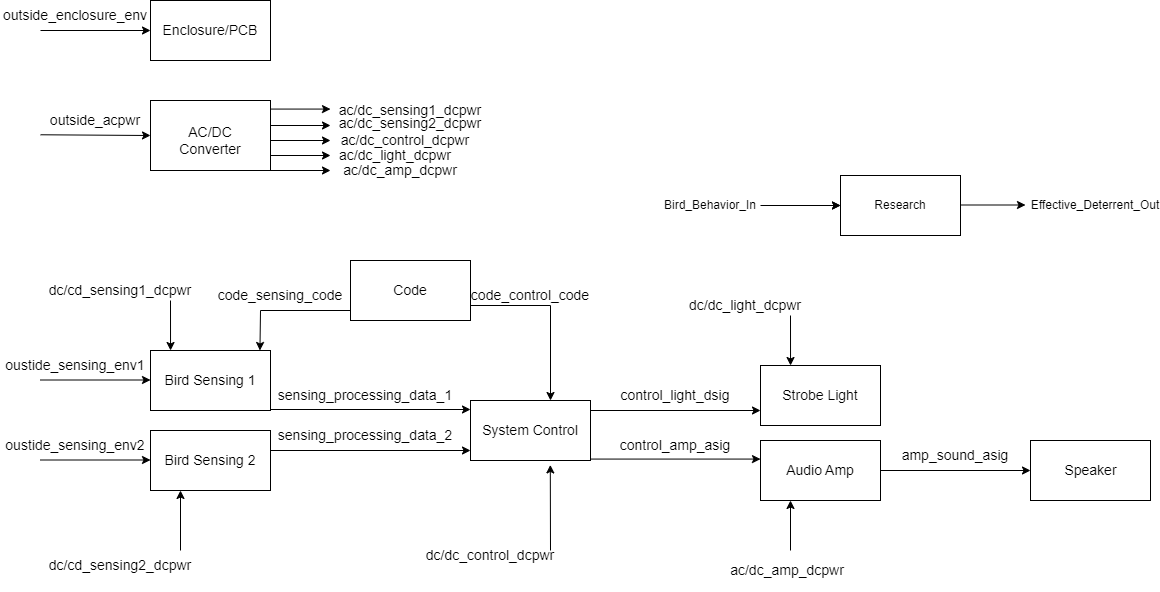

The diagram above was exported from draw.io. Its source (the exported page's mxGraphModel, read from the mxfile embedded in the PNG):
<mxGraphModel dx="1598" dy="2611" grid="1" gridSize="10" guides="1" tooltips="1" connect="1" arrows="1" fold="1" page="1" pageScale="1" pageWidth="827" pageHeight="2000" math="0" shadow="0">
  <root>
    <mxCell id="0" />
    <mxCell id="1" parent="0" />
    <mxCell id="3cjkBjYQieKPXjHiI2nL-1" value="" style="rounded=0;whiteSpace=wrap;html=1;" parent="1" vertex="1">
      <mxGeometry x="160" y="70" width="120" height="70" as="geometry" />
    </mxCell>
    <mxCell id="3cjkBjYQieKPXjHiI2nL-2" value="" style="endArrow=classic;html=1;rounded=0;entryX=0;entryY=0.5;entryDx=0;entryDy=0;" parent="1" target="3cjkBjYQieKPXjHiI2nL-1" edge="1">
      <mxGeometry width="50" height="50" relative="1" as="geometry">
        <mxPoint x="50" y="104.27290482954545" as="sourcePoint" />
        <mxPoint x="290" y="240" as="targetPoint" />
      </mxGeometry>
    </mxCell>
    <mxCell id="3cjkBjYQieKPXjHiI2nL-3" value="&lt;font style=&quot;font-size: 14px&quot;&gt;outside_acpwr&lt;/font&gt;" style="text;html=1;strokeColor=none;fillColor=none;align=center;verticalAlign=middle;whiteSpace=wrap;rounded=0;" parent="1" vertex="1">
      <mxGeometry x="50" y="75" width="110" height="30" as="geometry" />
    </mxCell>
    <mxCell id="3cjkBjYQieKPXjHiI2nL-4" value="AC/DC Converter" style="text;html=1;strokeColor=none;fillColor=none;align=center;verticalAlign=middle;whiteSpace=wrap;rounded=0;fontSize=14;" parent="1" vertex="1">
      <mxGeometry x="190" y="95" width="60" height="30" as="geometry" />
    </mxCell>
    <mxCell id="3cjkBjYQieKPXjHiI2nL-10" value="System Control" style="rounded=0;whiteSpace=wrap;html=1;fontSize=14;" parent="1" vertex="1">
      <mxGeometry x="480" y="370" width="120" height="60" as="geometry" />
    </mxCell>
    <mxCell id="3cjkBjYQieKPXjHiI2nL-11" value="Enclosure/PCB" style="rounded=0;whiteSpace=wrap;html=1;fontSize=14;" parent="1" vertex="1">
      <mxGeometry x="160" y="-30" width="120" height="60" as="geometry" />
    </mxCell>
    <mxCell id="3cjkBjYQieKPXjHiI2nL-12" value="Bird Sensing 1" style="rounded=0;whiteSpace=wrap;html=1;fontSize=14;" parent="1" vertex="1">
      <mxGeometry x="160" y="320" width="120" height="60" as="geometry" />
    </mxCell>
    <mxCell id="3cjkBjYQieKPXjHiI2nL-13" value="Bird Sensing 2" style="rounded=0;whiteSpace=wrap;html=1;fontSize=14;" parent="1" vertex="1">
      <mxGeometry x="160" y="400" width="120" height="60" as="geometry" />
    </mxCell>
    <mxCell id="3cjkBjYQieKPXjHiI2nL-14" value="" style="endArrow=classic;html=1;rounded=0;entryX=0;entryY=0.5;entryDx=0;entryDy=0;" parent="1" edge="1">
      <mxGeometry width="50" height="50" relative="1" as="geometry">
        <mxPoint x="50" y="349.5" as="sourcePoint" />
        <mxPoint x="160" y="349.5" as="targetPoint" />
      </mxGeometry>
    </mxCell>
    <mxCell id="3cjkBjYQieKPXjHiI2nL-15" value="" style="endArrow=classic;html=1;rounded=0;entryX=0;entryY=0.5;entryDx=0;entryDy=0;" parent="1" edge="1">
      <mxGeometry width="50" height="50" relative="1" as="geometry">
        <mxPoint x="50" y="429.5" as="sourcePoint" />
        <mxPoint x="160" y="429.5" as="targetPoint" />
      </mxGeometry>
    </mxCell>
    <mxCell id="3cjkBjYQieKPXjHiI2nL-16" value="oustide_sensing_env1" style="text;html=1;strokeColor=none;fillColor=none;align=center;verticalAlign=middle;whiteSpace=wrap;rounded=0;fontSize=14;" parent="1" vertex="1">
      <mxGeometry x="10" y="320" width="150" height="30" as="geometry" />
    </mxCell>
    <mxCell id="3cjkBjYQieKPXjHiI2nL-17" value="oustide_sensing_env2" style="text;html=1;strokeColor=none;fillColor=none;align=center;verticalAlign=middle;whiteSpace=wrap;rounded=0;fontSize=14;" parent="1" vertex="1">
      <mxGeometry x="10" y="400" width="150" height="30" as="geometry" />
    </mxCell>
    <mxCell id="3cjkBjYQieKPXjHiI2nL-19" value="" style="endArrow=classic;html=1;rounded=0;fontSize=14;exitX=1.005;exitY=0.893;exitDx=0;exitDy=0;exitPerimeter=0;" parent="1" edge="1">
      <mxGeometry width="50" height="50" relative="1" as="geometry">
        <mxPoint x="280" y="420.00000000000006" as="sourcePoint" />
        <mxPoint x="480" y="420" as="targetPoint" />
      </mxGeometry>
    </mxCell>
    <mxCell id="3cjkBjYQieKPXjHiI2nL-20" value="sensing_processing_data_1" style="text;html=1;strokeColor=none;fillColor=none;align=center;verticalAlign=middle;whiteSpace=wrap;rounded=0;fontSize=14;" parent="1" vertex="1">
      <mxGeometry x="300" y="350" width="150" height="30" as="geometry" />
    </mxCell>
    <mxCell id="3cjkBjYQieKPXjHiI2nL-22" value="" style="endArrow=classic;html=1;rounded=0;fontSize=14;exitX=1.005;exitY=0.893;exitDx=0;exitDy=0;exitPerimeter=0;" parent="1" edge="1">
      <mxGeometry width="50" height="50" relative="1" as="geometry">
        <mxPoint x="280" y="379" as="sourcePoint" />
        <mxPoint x="480" y="379" as="targetPoint" />
      </mxGeometry>
    </mxCell>
    <mxCell id="3cjkBjYQieKPXjHiI2nL-23" value="sensing_processing_data_2" style="text;html=1;strokeColor=none;fillColor=none;align=center;verticalAlign=middle;whiteSpace=wrap;rounded=0;fontSize=14;" parent="1" vertex="1">
      <mxGeometry x="300" y="390" width="150" height="30" as="geometry" />
    </mxCell>
    <mxCell id="3cjkBjYQieKPXjHiI2nL-24" value="Code" style="rounded=0;whiteSpace=wrap;html=1;fontSize=14;" parent="1" vertex="1">
      <mxGeometry x="360" y="230" width="120" height="60" as="geometry" />
    </mxCell>
    <mxCell id="3cjkBjYQieKPXjHiI2nL-25" value="" style="endArrow=classic;html=1;rounded=0;fontSize=14;entryX=0.912;entryY=0;entryDx=0;entryDy=0;entryPerimeter=0;" parent="1" target="3cjkBjYQieKPXjHiI2nL-12" edge="1">
      <mxGeometry width="50" height="50" relative="1" as="geometry">
        <mxPoint x="360" y="280" as="sourcePoint" />
        <mxPoint x="410" y="330" as="targetPoint" />
        <Array as="points">
          <mxPoint x="270" y="280" />
        </Array>
      </mxGeometry>
    </mxCell>
    <mxCell id="3cjkBjYQieKPXjHiI2nL-26" value="code_sensing_code" style="text;html=1;strokeColor=none;fillColor=none;align=center;verticalAlign=middle;whiteSpace=wrap;rounded=0;fontSize=14;" parent="1" vertex="1">
      <mxGeometry x="260" y="250" width="60" height="30" as="geometry" />
    </mxCell>
    <mxCell id="3cjkBjYQieKPXjHiI2nL-27" value="" style="endArrow=classic;html=1;rounded=0;fontSize=14;exitX=1;exitY=0.75;exitDx=0;exitDy=0;" parent="1" source="3cjkBjYQieKPXjHiI2nL-24" edge="1">
      <mxGeometry width="50" height="50" relative="1" as="geometry">
        <mxPoint x="370" y="420" as="sourcePoint" />
        <mxPoint x="560" y="370" as="targetPoint" />
        <Array as="points">
          <mxPoint x="560" y="275" />
        </Array>
      </mxGeometry>
    </mxCell>
    <mxCell id="3cjkBjYQieKPXjHiI2nL-28" value="code_control_code" style="text;html=1;strokeColor=none;fillColor=none;align=center;verticalAlign=middle;whiteSpace=wrap;rounded=0;fontSize=14;" parent="1" vertex="1">
      <mxGeometry x="510" y="250" width="60" height="30" as="geometry" />
    </mxCell>
    <mxCell id="3cjkBjYQieKPXjHiI2nL-29" value="" style="endArrow=classic;html=1;rounded=0;entryX=0;entryY=0.5;entryDx=0;entryDy=0;" parent="1" edge="1">
      <mxGeometry width="50" height="50" relative="1" as="geometry">
        <mxPoint x="50" as="sourcePoint" />
        <mxPoint x="160" as="targetPoint" />
      </mxGeometry>
    </mxCell>
    <mxCell id="3cjkBjYQieKPXjHiI2nL-30" value="&lt;font style=&quot;font-size: 14px&quot;&gt;outside_enclosure_env&lt;/font&gt;" style="text;html=1;strokeColor=none;fillColor=none;align=center;verticalAlign=middle;whiteSpace=wrap;rounded=0;" parent="1" vertex="1">
      <mxGeometry x="30" y="-30" width="110" height="30" as="geometry" />
    </mxCell>
    <mxCell id="3cjkBjYQieKPXjHiI2nL-33" value="" style="endArrow=classic;html=1;rounded=0;fontSize=14;entryX=0.167;entryY=0;entryDx=0;entryDy=0;entryPerimeter=0;" parent="1" target="3cjkBjYQieKPXjHiI2nL-12" edge="1">
      <mxGeometry width="50" height="50" relative="1" as="geometry">
        <mxPoint x="180" y="270" as="sourcePoint" />
        <mxPoint x="330" y="230" as="targetPoint" />
      </mxGeometry>
    </mxCell>
    <mxCell id="3cjkBjYQieKPXjHiI2nL-34" value="dc/cd_sensing1_dcpwr" style="text;html=1;strokeColor=none;fillColor=none;align=center;verticalAlign=middle;whiteSpace=wrap;rounded=0;fontSize=14;" parent="1" vertex="1">
      <mxGeometry x="100" y="245" width="60" height="30" as="geometry" />
    </mxCell>
    <mxCell id="3cjkBjYQieKPXjHiI2nL-35" value="" style="endArrow=classic;html=1;rounded=0;fontSize=14;entryX=0.25;entryY=1;entryDx=0;entryDy=0;" parent="1" target="3cjkBjYQieKPXjHiI2nL-13" edge="1">
      <mxGeometry width="50" height="50" relative="1" as="geometry">
        <mxPoint x="190" y="520" as="sourcePoint" />
        <mxPoint x="330" y="370" as="targetPoint" />
      </mxGeometry>
    </mxCell>
    <mxCell id="3cjkBjYQieKPXjHiI2nL-36" value="dc/cd_sensing2_dcpwr" style="text;html=1;strokeColor=none;fillColor=none;align=center;verticalAlign=middle;whiteSpace=wrap;rounded=0;fontSize=14;" parent="1" vertex="1">
      <mxGeometry x="100" y="520" width="60" height="30" as="geometry" />
    </mxCell>
    <mxCell id="3cjkBjYQieKPXjHiI2nL-37" value="" style="endArrow=classic;html=1;rounded=0;fontSize=14;entryX=0.665;entryY=1.074;entryDx=0;entryDy=0;entryPerimeter=0;" parent="1" target="3cjkBjYQieKPXjHiI2nL-10" edge="1">
      <mxGeometry width="50" height="50" relative="1" as="geometry">
        <mxPoint x="560" y="520" as="sourcePoint" />
        <mxPoint x="200" y="470" as="targetPoint" />
      </mxGeometry>
    </mxCell>
    <mxCell id="3cjkBjYQieKPXjHiI2nL-38" value="dc/dc_control_dcpwr" style="text;html=1;strokeColor=none;fillColor=none;align=center;verticalAlign=middle;whiteSpace=wrap;rounded=0;fontSize=14;" parent="1" vertex="1">
      <mxGeometry x="470" y="510" width="60" height="30" as="geometry" />
    </mxCell>
    <mxCell id="3cjkBjYQieKPXjHiI2nL-39" value="Strobe Light" style="rounded=0;whiteSpace=wrap;html=1;fontSize=14;" parent="1" vertex="1">
      <mxGeometry x="770" y="335" width="120" height="60" as="geometry" />
    </mxCell>
    <mxCell id="3cjkBjYQieKPXjHiI2nL-40" value="Audio Amp" style="rounded=0;whiteSpace=wrap;html=1;fontSize=14;" parent="1" vertex="1">
      <mxGeometry x="770" y="410" width="120" height="60" as="geometry" />
    </mxCell>
    <mxCell id="3cjkBjYQieKPXjHiI2nL-41" value="control_light_dsig" style="text;html=1;strokeColor=none;fillColor=none;align=center;verticalAlign=middle;whiteSpace=wrap;rounded=0;fontSize=14;" parent="1" vertex="1">
      <mxGeometry x="610" y="350" width="150" height="30" as="geometry" />
    </mxCell>
    <mxCell id="3cjkBjYQieKPXjHiI2nL-42" value="control_amp_asig" style="text;html=1;strokeColor=none;fillColor=none;align=center;verticalAlign=middle;whiteSpace=wrap;rounded=0;fontSize=14;" parent="1" vertex="1">
      <mxGeometry x="610" y="400" width="150" height="30" as="geometry" />
    </mxCell>
    <mxCell id="3cjkBjYQieKPXjHiI2nL-43" value="" style="endArrow=classic;html=1;rounded=0;fontSize=14;entryX=0;entryY=0.75;entryDx=0;entryDy=0;" parent="1" target="3cjkBjYQieKPXjHiI2nL-39" edge="1">
      <mxGeometry width="50" height="50" relative="1" as="geometry">
        <mxPoint x="600" y="380" as="sourcePoint" />
        <mxPoint x="530" y="370" as="targetPoint" />
      </mxGeometry>
    </mxCell>
    <mxCell id="3cjkBjYQieKPXjHiI2nL-45" value="" style="endArrow=classic;html=1;rounded=0;fontSize=14;entryX=0;entryY=0.75;entryDx=0;entryDy=0;" parent="1" edge="1">
      <mxGeometry width="50" height="50" relative="1" as="geometry">
        <mxPoint x="600" y="428.57" as="sourcePoint" />
        <mxPoint x="770" y="428.57" as="targetPoint" />
      </mxGeometry>
    </mxCell>
    <mxCell id="3cjkBjYQieKPXjHiI2nL-46" value="" style="rounded=0;whiteSpace=wrap;html=1;fontSize=14;" parent="1" vertex="1">
      <mxGeometry x="1040" y="410" width="120" height="60" as="geometry" />
    </mxCell>
    <mxCell id="3cjkBjYQieKPXjHiI2nL-47" value="Speaker" style="text;html=1;align=center;verticalAlign=middle;resizable=0;points=[];autosize=1;strokeColor=none;fillColor=none;fontSize=14;" parent="1" vertex="1">
      <mxGeometry x="1065" y="430" width="70" height="20" as="geometry" />
    </mxCell>
    <mxCell id="3cjkBjYQieKPXjHiI2nL-48" value="" style="endArrow=classic;html=1;rounded=0;fontSize=14;entryX=0;entryY=0.5;entryDx=0;entryDy=0;exitX=1;exitY=0.5;exitDx=0;exitDy=0;" parent="1" source="3cjkBjYQieKPXjHiI2nL-40" target="3cjkBjYQieKPXjHiI2nL-46" edge="1">
      <mxGeometry width="50" height="50" relative="1" as="geometry">
        <mxPoint x="810" y="420" as="sourcePoint" />
        <mxPoint x="860" y="370" as="targetPoint" />
      </mxGeometry>
    </mxCell>
    <mxCell id="3cjkBjYQieKPXjHiI2nL-49" value="amp_sound_asig" style="text;html=1;strokeColor=none;fillColor=none;align=center;verticalAlign=middle;whiteSpace=wrap;rounded=0;fontSize=14;" parent="1" vertex="1">
      <mxGeometry x="890" y="410" width="150" height="30" as="geometry" />
    </mxCell>
    <mxCell id="3cjkBjYQieKPXjHiI2nL-50" value="" style="endArrow=classic;html=1;rounded=0;fontSize=14;entryX=0.25;entryY=1;entryDx=0;entryDy=0;" parent="1" target="3cjkBjYQieKPXjHiI2nL-40" edge="1">
      <mxGeometry width="50" height="50" relative="1" as="geometry">
        <mxPoint x="800" y="520" as="sourcePoint" />
        <mxPoint x="720" y="380" as="targetPoint" />
      </mxGeometry>
    </mxCell>
    <mxCell id="3cjkBjYQieKPXjHiI2nL-51" value="ac/dc_amp_dcpwr" style="text;html=1;strokeColor=none;fillColor=none;align=center;verticalAlign=middle;whiteSpace=wrap;rounded=0;fontSize=14;" parent="1" vertex="1">
      <mxGeometry x="767" y="520" width="60" height="40" as="geometry" />
    </mxCell>
    <mxCell id="3cjkBjYQieKPXjHiI2nL-52" value="" style="endArrow=classic;html=1;rounded=0;fontSize=14;exitX=1;exitY=1;exitDx=0;exitDy=0;" parent="1" edge="1" source="3cjkBjYQieKPXjHiI2nL-1">
      <mxGeometry width="50" height="50" relative="1" as="geometry">
        <mxPoint x="231" y="140" as="sourcePoint" />
        <mxPoint x="340" y="140" as="targetPoint" />
      </mxGeometry>
    </mxCell>
    <mxCell id="3cjkBjYQieKPXjHiI2nL-53" value="ac/dc_amp_dcpwr" style="text;html=1;strokeColor=none;fillColor=none;align=center;verticalAlign=middle;whiteSpace=wrap;rounded=0;fontSize=14;" parent="1" vertex="1">
      <mxGeometry x="380" y="125" width="60" height="30" as="geometry" />
    </mxCell>
    <mxCell id="3cjkBjYQieKPXjHiI2nL-54" value="" style="endArrow=classic;html=1;rounded=0;fontSize=14;" parent="1" edge="1">
      <mxGeometry width="50" height="50" relative="1" as="geometry">
        <mxPoint x="280" y="78.57" as="sourcePoint" />
        <mxPoint x="340" y="78.57" as="targetPoint" />
      </mxGeometry>
    </mxCell>
    <mxCell id="3cjkBjYQieKPXjHiI2nL-57" value="" style="endArrow=classic;html=1;rounded=0;fontSize=14;exitX=1;exitY=0.5;exitDx=0;exitDy=0;" parent="1" edge="1">
      <mxGeometry width="50" height="50" relative="1" as="geometry">
        <mxPoint x="280" y="95" as="sourcePoint" />
        <mxPoint x="340" y="95" as="targetPoint" />
      </mxGeometry>
    </mxCell>
    <mxCell id="3cjkBjYQieKPXjHiI2nL-58" value="" style="endArrow=classic;html=1;rounded=0;fontSize=14;exitX=1;exitY=0.5;exitDx=0;exitDy=0;" parent="1" edge="1">
      <mxGeometry width="50" height="50" relative="1" as="geometry">
        <mxPoint x="280" y="110" as="sourcePoint" />
        <mxPoint x="340" y="110" as="targetPoint" />
      </mxGeometry>
    </mxCell>
    <mxCell id="3cjkBjYQieKPXjHiI2nL-59" value="ac/dc_sensing1_dcpwr" style="text;html=1;strokeColor=none;fillColor=none;align=center;verticalAlign=middle;whiteSpace=wrap;rounded=0;fontSize=14;" parent="1" vertex="1">
      <mxGeometry x="390" y="65" width="60" height="30" as="geometry" />
    </mxCell>
    <mxCell id="3cjkBjYQieKPXjHiI2nL-60" value="ac/dc_sensing2_dcpwr" style="text;html=1;strokeColor=none;fillColor=none;align=center;verticalAlign=middle;whiteSpace=wrap;rounded=0;fontSize=14;" parent="1" vertex="1">
      <mxGeometry x="390" y="75" width="60" height="35" as="geometry" />
    </mxCell>
    <mxCell id="3cjkBjYQieKPXjHiI2nL-61" value="ac/dc_control_dcpwr" style="text;html=1;strokeColor=none;fillColor=none;align=center;verticalAlign=middle;whiteSpace=wrap;rounded=0;fontSize=14;" parent="1" vertex="1">
      <mxGeometry x="350" y="95" width="130" height="30" as="geometry" />
    </mxCell>
    <mxCell id="3cjkBjYQieKPXjHiI2nL-62" value="" style="endArrow=classic;html=1;rounded=0;fontSize=14;exitX=1;exitY=1;exitDx=0;exitDy=0;" parent="1" edge="1">
      <mxGeometry width="50" height="50" relative="1" as="geometry">
        <mxPoint x="280" y="125" as="sourcePoint" />
        <mxPoint x="340" y="125" as="targetPoint" />
      </mxGeometry>
    </mxCell>
    <mxCell id="3cjkBjYQieKPXjHiI2nL-64" value="ac/dc_light_dcpwr" style="text;html=1;strokeColor=none;fillColor=none;align=center;verticalAlign=middle;whiteSpace=wrap;rounded=0;fontSize=14;" parent="1" vertex="1">
      <mxGeometry x="340" y="110" width="130" height="30" as="geometry" />
    </mxCell>
    <mxCell id="3cjkBjYQieKPXjHiI2nL-65" value="" style="endArrow=classic;html=1;rounded=0;fontSize=14;entryX=0.167;entryY=0;entryDx=0;entryDy=0;entryPerimeter=0;" parent="1" edge="1">
      <mxGeometry width="50" height="50" relative="1" as="geometry">
        <mxPoint x="799.9999999999998" y="285" as="sourcePoint" />
        <mxPoint x="800.04" y="335" as="targetPoint" />
      </mxGeometry>
    </mxCell>
    <mxCell id="3cjkBjYQieKPXjHiI2nL-66" value="dc/dc_light_dcpwr" style="text;html=1;strokeColor=none;fillColor=none;align=center;verticalAlign=middle;whiteSpace=wrap;rounded=0;fontSize=14;" parent="1" vertex="1">
      <mxGeometry x="690" y="260" width="130" height="30" as="geometry" />
    </mxCell>
    <mxCell id="Jz4Lu6BfV8Mcdp-890TE-1" value="Research" style="rounded=0;whiteSpace=wrap;html=1;" parent="1" vertex="1">
      <mxGeometry x="850" y="145" width="120" height="60" as="geometry" />
    </mxCell>
    <mxCell id="Jz4Lu6BfV8Mcdp-890TE-2" value="" style="endArrow=classic;html=1;rounded=0;entryX=0;entryY=0.5;entryDx=0;entryDy=0;" parent="1" target="Jz4Lu6BfV8Mcdp-890TE-1" edge="1">
      <mxGeometry width="50" height="50" relative="1" as="geometry">
        <mxPoint x="790" y="175" as="sourcePoint" />
        <mxPoint x="680" y="180" as="targetPoint" />
      </mxGeometry>
    </mxCell>
    <mxCell id="Jz4Lu6BfV8Mcdp-890TE-4" value="" style="edgeStyle=orthogonalEdgeStyle;rounded=0;orthogonalLoop=1;jettySize=auto;html=1;" parent="1" target="Jz4Lu6BfV8Mcdp-890TE-1" edge="1">
      <mxGeometry relative="1" as="geometry">
        <mxPoint x="770" y="175" as="sourcePoint" />
      </mxGeometry>
    </mxCell>
    <mxCell id="Jz4Lu6BfV8Mcdp-890TE-3" value="Bird_Behavior_In" style="text;html=1;strokeColor=none;fillColor=none;align=center;verticalAlign=middle;whiteSpace=wrap;rounded=0;" parent="1" vertex="1">
      <mxGeometry x="690" y="160" width="60" height="30" as="geometry" />
    </mxCell>
    <mxCell id="Jz4Lu6BfV8Mcdp-890TE-5" value="" style="edgeStyle=orthogonalEdgeStyle;rounded=0;orthogonalLoop=1;jettySize=auto;html=1;" parent="1" edge="1">
      <mxGeometry relative="1" as="geometry">
        <mxPoint x="970" y="174.5" as="sourcePoint" />
        <mxPoint x="1035" y="174.5" as="targetPoint" />
      </mxGeometry>
    </mxCell>
    <mxCell id="Jz4Lu6BfV8Mcdp-890TE-6" value="Effective_Deterrent_Out" style="text;html=1;strokeColor=none;fillColor=none;align=center;verticalAlign=middle;whiteSpace=wrap;rounded=0;" parent="1" vertex="1">
      <mxGeometry x="1075" y="160" width="60" height="30" as="geometry" />
    </mxCell>
  </root>
</mxGraphModel>